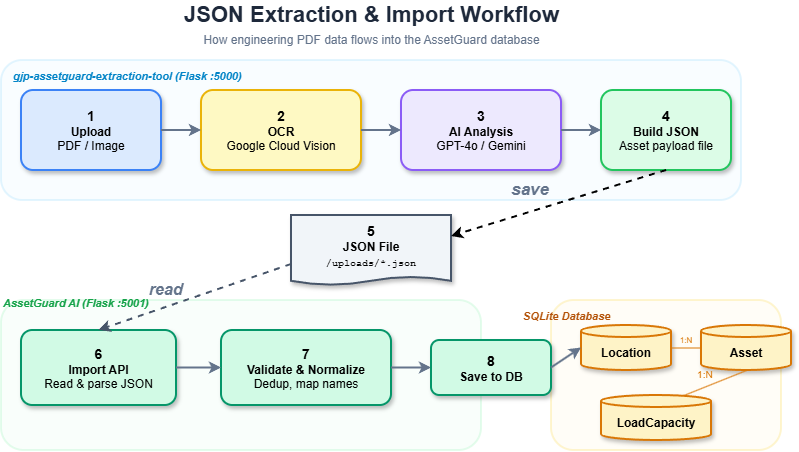

The diagram above was exported from draw.io. Its source (the exported page's mxGraphModel, read from the mxfile embedded in the PNG):
<mxGraphModel dx="1314" dy="709" grid="1" gridSize="10" guides="1" tooltips="1" connect="1" arrows="1" fold="1" page="1" pageScale="1" pageWidth="827" pageHeight="1169" math="0" shadow="0">
  <root>
    <mxCell id="0" />
    <mxCell id="1" parent="0" />
    <mxCell id="title" parent="1" style="text;html=1;strokeColor=none;fillColor=none;align=center;verticalAlign=middle;fontSize=22;fontStyle=1;fontColor=#1e293b;" value="JSON Extraction &amp; Import Workflow" vertex="1">
      <mxGeometry height="30" width="600" x="100" y="10" as="geometry" />
    </mxCell>
    <mxCell id="sub" parent="1" style="text;html=1;strokeColor=none;fillColor=none;align=center;verticalAlign=middle;fontSize=12;fontColor=#64748b;" value="How engineering PDF data flows into the AssetGuard database" vertex="1">
      <mxGeometry height="20" width="600" x="100" y="40" as="geometry" />
    </mxCell>
    <mxCell id="tool_box" parent="1" style="rounded=1;whiteSpace=wrap;html=1;fillColor=#f0f9ff;strokeColor=#bae6fd;strokeWidth=2;strokeDashArray=5;opacity=40;" value="" vertex="1">
      <mxGeometry height="140" width="740" x="30" y="70" as="geometry" />
    </mxCell>
    <mxCell id="tool_label" parent="1" style="text;html=1;strokeColor=none;fillColor=none;align=left;verticalAlign=top;fontSize=11;fontColor=#0284c7;fontStyle=3;" value="gjp-assetguard-extraction-tool  (Flask :5000)" vertex="1">
      <mxGeometry height="18" width="340" x="40" y="73" as="geometry" />
    </mxCell>
    <mxCell id="guard_box" parent="1" style="rounded=1;whiteSpace=wrap;html=1;fillColor=#f0fdf4;strokeColor=#bbf7d0;strokeWidth=2;strokeDashArray=5;opacity=40;" value="" vertex="1">
      <mxGeometry height="150" width="480" x="30" y="310" as="geometry" />
    </mxCell>
    <mxCell id="guard_label" parent="1" style="text;html=1;strokeColor=none;fillColor=none;align=left;verticalAlign=top;fontSize=11;fontColor=#16a34a;fontStyle=3;" value="AssetGuard AI  (Flask :5001)" vertex="1">
      <mxGeometry height="18" width="220" x="30" y="300" as="geometry" />
    </mxCell>
    <mxCell id="db_box" parent="1" style="rounded=1;whiteSpace=wrap;html=1;fillColor=#fffbeb;strokeColor=#fde68a;strokeWidth=2;strokeDashArray=5;opacity=40;" value="" vertex="1">
      <mxGeometry height="150" width="230" x="580" y="310" as="geometry" />
    </mxCell>
    <mxCell id="db_label" parent="1" style="text;html=1;strokeColor=none;fillColor=none;align=left;verticalAlign=top;fontSize=11;fontColor=#b45309;fontStyle=3;" value="SQLite Database" vertex="1">
      <mxGeometry height="18" width="130" x="550" y="313" as="geometry" />
    </mxCell>
    <mxCell id="s1" parent="1" style="rounded=1;whiteSpace=wrap;html=1;fillColor=#dbeafe;strokeColor=#3b82f6;strokeWidth=2;fontSize=12;verticalAlign=middle;shadow=1;" value="&lt;b style=&quot;font-size:14px;&quot;&gt;1&lt;/b&gt;&lt;br&gt;&lt;b&gt;Upload&lt;/b&gt;&lt;br&gt;PDF / Image" vertex="1">
      <mxGeometry height="80" width="140" x="50" y="100" as="geometry" />
    </mxCell>
    <mxCell id="s2" parent="1" style="rounded=1;whiteSpace=wrap;html=1;fillColor=#fef9c3;strokeColor=#eab308;strokeWidth=2;fontSize=12;verticalAlign=middle;shadow=1;" value="&lt;b style=&quot;font-size:14px;&quot;&gt;2&lt;/b&gt;&lt;br&gt;&lt;b&gt;OCR&lt;/b&gt;&lt;br&gt;Google Cloud Vision" vertex="1">
      <mxGeometry height="80" width="160" x="230" y="100" as="geometry" />
    </mxCell>
    <mxCell id="s3" parent="1" style="rounded=1;whiteSpace=wrap;html=1;fillColor=#ede9fe;strokeColor=#8b5cf6;strokeWidth=2;fontSize=12;verticalAlign=middle;shadow=1;" value="&lt;b style=&quot;font-size:14px;&quot;&gt;3&lt;/b&gt;&lt;br&gt;&lt;b&gt;AI Analysis&lt;/b&gt;&lt;br&gt;GPT-4o / Gemini" vertex="1">
      <mxGeometry height="80" width="160" x="430" y="100" as="geometry" />
    </mxCell>
    <mxCell id="s4" parent="1" style="rounded=1;whiteSpace=wrap;html=1;fillColor=#dcfce7;strokeColor=#22c55e;strokeWidth=2;fontSize=12;verticalAlign=middle;shadow=1;" value="&lt;b style=&quot;font-size:14px;&quot;&gt;4&lt;/b&gt;&lt;br&gt;&lt;b&gt;Build JSON&lt;/b&gt;&lt;br&gt;Asset payload file" vertex="1">
      <mxGeometry height="80" width="130" x="630" y="100" as="geometry" />
    </mxCell>
    <mxCell id="a12" edge="1" parent="1" source="s1" style="endArrow=classic;rounded=0;strokeWidth=2;strokeColor=#64748b;exitX=1;exitY=0.5;entryX=0;entryY=0.5;" target="s2" value="">
      <mxGeometry relative="1" as="geometry" />
    </mxCell>
    <mxCell id="a23" edge="1" parent="1" source="s2" style="endArrow=classic;rounded=0;strokeWidth=2;strokeColor=#64748b;exitX=1;exitY=0.5;entryX=0;entryY=0.5;" target="s3" value="">
      <mxGeometry relative="1" as="geometry" />
    </mxCell>
    <mxCell id="a34" edge="1" parent="1" source="s3" style="endArrow=classic;rounded=0;strokeWidth=2;strokeColor=#64748b;exitX=1;exitY=0.5;entryX=0;entryY=0.5;" target="s4" value="">
      <mxGeometry relative="1" as="geometry" />
    </mxCell>
    <mxCell id="s5" parent="1" style="shape=document;whiteSpace=wrap;html=1;boundedLbl=1;size=0.12;fillColor=#f1f5f9;strokeColor=#475569;strokeWidth=2;fontSize=12;verticalAlign=middle;shadow=1;" value="&lt;b style=&quot;font-size:14px;&quot;&gt;5&lt;/b&gt;&lt;br&gt;&lt;b&gt;JSON File&lt;/b&gt;&lt;br&gt;&lt;font face=&quot;Courier New&quot; style=&quot;font-size:10px;&quot;&gt;/uploads/*.json&lt;/font&gt;" vertex="1">
      <mxGeometry height="70" width="160" x="320" y="225" as="geometry" />
    </mxCell>
    <mxCell id="a45" edge="1" parent="1" source="s4" style="endArrow=classic;rounded=1;strokeWidth=2;strokeColor=#000000;exitX=0.5;exitY=1;entryX=1;entryY=0.3;curved=1;fontSize=17;fontColor=#64748b;fontStyle=3;labelBackgroundColor=none;dashed=1;labelPosition=left;verticalLabelPosition=top;align=right;verticalAlign=bottom;" target="s5" value="save">
      <mxGeometry relative="1" x="0.0559" y="-5" as="geometry">
        <mxPoint as="offset" />
      </mxGeometry>
    </mxCell>
    <mxCell id="s6" parent="1" style="rounded=1;whiteSpace=wrap;html=1;fillColor=#d1fae5;strokeColor=#059669;strokeWidth=2;fontSize=12;verticalAlign=middle;shadow=1;" value="&lt;b style=&quot;font-size:14px;&quot;&gt;6&lt;/b&gt;&lt;br&gt;&lt;b&gt;Import API&lt;/b&gt;&lt;br&gt;Read &amp;amp; parse JSON" vertex="1">
      <mxGeometry height="75" width="155" x="50" y="340" as="geometry" />
    </mxCell>
    <mxCell id="a56" edge="1" parent="1" source="s5" style="endArrow=classic;rounded=1;strokeWidth=2;strokeColor=#475569;exitX=0;exitY=0.7;entryX=0.5;entryY=0;curved=1;fontSize=16;fontColor=#64748b;fontStyle=3;labelBackgroundColor=none;dashed=1;labelPosition=left;verticalLabelPosition=top;align=right;verticalAlign=bottom;" target="s6" value="read">
      <mxGeometry relative="1" x="0.1007" as="geometry">
        <mxPoint as="offset" />
      </mxGeometry>
    </mxCell>
    <mxCell id="s7" parent="1" style="rounded=1;whiteSpace=wrap;html=1;fillColor=#d1fae5;strokeColor=#059669;strokeWidth=2;fontSize=12;verticalAlign=middle;shadow=1;" value="&lt;b style=&quot;font-size:14px;&quot;&gt;7&lt;/b&gt;&lt;br&gt;&lt;b&gt;Validate &amp;amp; Normalize&lt;/b&gt;&lt;br&gt;Dedup, map names" vertex="1">
      <mxGeometry height="75" width="170" x="250" y="340" as="geometry" />
    </mxCell>
    <mxCell id="a67" edge="1" parent="1" source="s6" style="endArrow=classic;rounded=0;strokeWidth=2;strokeColor=#64748b;exitX=1;exitY=0.5;entryX=0;entryY=0.5;" target="s7" value="">
      <mxGeometry relative="1" as="geometry" />
    </mxCell>
    <mxCell id="a78" edge="1" parent="1" source="s7" style="endArrow=classic;rounded=0;strokeWidth=2;strokeColor=#64748b;exitX=1;exitY=0.5;entryX=0;entryY=0.5;" target="s8" value="">
      <mxGeometry relative="1" as="geometry" />
    </mxCell>
    <mxCell id="s8" parent="1" style="rounded=1;whiteSpace=wrap;html=1;fillColor=#d1fae5;strokeColor=#059669;strokeWidth=2;fontSize=12;verticalAlign=middle;shadow=1;" value="&lt;b style=&quot;font-size:14px;&quot;&gt;8&lt;/b&gt;&lt;br&gt;&lt;b&gt;Save to DB&lt;/b&gt;" vertex="1">
      <mxGeometry height="55" width="120" x="460" y="350" as="geometry" />
    </mxCell>
    <mxCell id="db_loc" parent="1" style="shape=cylinder3;whiteSpace=wrap;html=1;boundedLbl=1;backgroundOutline=1;size=6;fillColor=#fef3c7;strokeColor=#d97706;strokeWidth=2;fontSize=12;verticalAlign=middle;shadow=1;" value="&lt;b&gt;Location&lt;/b&gt;" vertex="1">
      <mxGeometry height="45" width="90" x="610" y="335" as="geometry" />
    </mxCell>
    <mxCell id="db_asset" parent="1" style="shape=cylinder3;whiteSpace=wrap;html=1;boundedLbl=1;backgroundOutline=1;size=6;fillColor=#fef3c7;strokeColor=#d97706;strokeWidth=2;fontSize=12;verticalAlign=middle;shadow=1;" value="&lt;b&gt;Asset&lt;/b&gt;" vertex="1">
      <mxGeometry height="45" width="90" x="730" y="335" as="geometry" />
    </mxCell>
    <mxCell id="db_cap" parent="1" style="shape=cylinder3;whiteSpace=wrap;html=1;boundedLbl=1;backgroundOutline=1;size=6;fillColor=#fef3c7;strokeColor=#d97706;strokeWidth=2;fontSize=12;verticalAlign=middle;shadow=1;" value="&lt;b&gt;LoadCapacity&lt;/b&gt;" vertex="1">
      <mxGeometry height="45" width="110" x="630" y="405" as="geometry" />
    </mxCell>
    <mxCell id="a8db" edge="1" parent="1" source="s8" style="endArrow=classic;rounded=0;strokeWidth=2;strokeColor=#64748b;exitX=1;exitY=0.5;entryX=0;entryY=0.5;" target="db_loc" value="">
      <mxGeometry relative="1" as="geometry" />
    </mxCell>
    <mxCell id="rel_la" edge="1" parent="1" source="db_loc" style="endArrow=none;rounded=0;strokeWidth=1;strokeColor=#d97706;exitX=1;exitY=0.5;entryX=0;entryY=0.5;fontSize=8;fontColor=#d97706;labelBackgroundColor=none;labelPosition=center;verticalLabelPosition=top;align=center;verticalAlign=bottom;" target="db_asset" value="1:N">
      <mxGeometry relative="1" as="geometry" />
    </mxCell>
    <mxCell id="rel_ac" edge="1" parent="1" source="db_asset" style="endArrow=none;rounded=0;strokeWidth=1;strokeColor=#d97706;exitX=0.5;exitY=1;entryX=0.75;entryY=0;fontSize=10;fontColor=#d97706;labelBackgroundColor=none;labelPosition=left;verticalLabelPosition=top;align=right;verticalAlign=bottom;" target="db_cap" value="1:N">
      <mxGeometry relative="1" as="geometry" />
    </mxCell>
  </root>
</mxGraphModel>